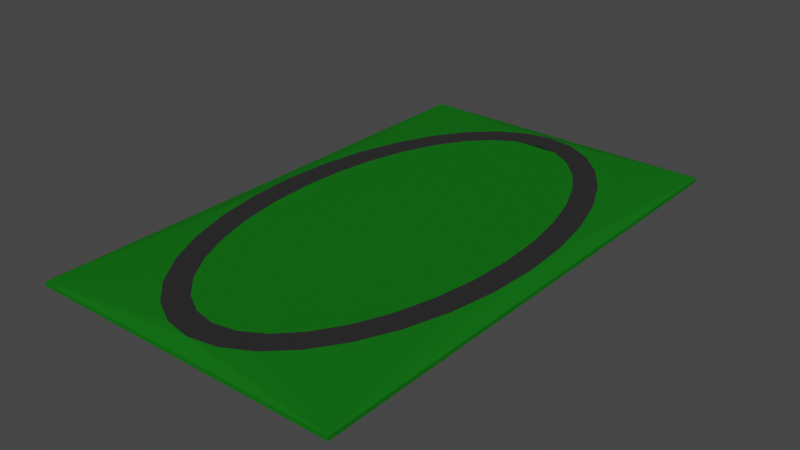 # Source: running_track.blend  (saved by Blender 3.5.10; exported with 4.5.12 LTS)
import bpy
from mathutils import Matrix  # noqa: F401  (used for matrix-valued properties, if any)

bpy.ops.wm.read_factory_settings(use_empty=True)
scene = bpy.context.scene
scene.name = 'Scene'

# ---- collections
col_collection = bpy.data.collections.new('Collection'); scene.collection.children.link(col_collection)

# ---- materials (node trees are filled in below, after node groups)
mat_grass = bpy.data.materials.new('grass')
mat_grass.use_transparent_shadow = False
mat_track = bpy.data.materials.new('track')
mat_track.use_transparent_shadow = False

# ---- material node trees
mat_grass.use_nodes = True; mat_grass.node_tree.nodes.clear()
_N = mat_grass.node_tree.nodes; _L = mat_grass.node_tree.links
n0 = _N.new('ShaderNodeOutputMaterial'); n0.name = 'Material Output'; n0.location = (697, 321)
n1 = _N.new('ShaderNodeBsdfPrincipled'); n1.name = 'Principled BSDF'; n1.location = (318, 339)
n1.distribution = 'GGX'
n1.subsurface_method = 'RANDOM_WALK_SKIN'
n1.inputs[0].default_value = (0.006029, 0.1512, 0.007608, 1.0)
n1.inputs[2].default_value = 0.6739
n1.inputs[3].default_value = 1.45
n1.inputs[11].default_value = 3.8
n1.inputs[12].default_value = 1.0
n1.inputs[13].default_value = 0.1087
n1.inputs[27].default_value = (0.0, 0.0, 0.0, 1.0)
n1.inputs[28].default_value = 1.0
_L.new(n1.outputs[0], n0.inputs[0])
n0.is_active_output = True
mat_track.use_nodes = True; mat_track.node_tree.nodes.clear()
_N = mat_track.node_tree.nodes; _L = mat_track.node_tree.links
n0 = _N.new('ShaderNodeOutputMaterial'); n0.name = 'Material Output'; n0.location = (743, 320)
n1 = _N.new('ShaderNodeBsdfPrincipled'); n1.name = 'Principled BSDF'; n1.location = (10, 300)
n1.distribution = 'GGX'
n1.subsurface_method = 'RANDOM_WALK_SKIN'
n1.inputs[0].default_value = (0.02721, 0.02721, 0.02721, 1.0)
n1.inputs[2].default_value = 0.4348
n1.inputs[3].default_value = 1.45
n1.inputs[13].default_value = 0.1093
n1.inputs[27].default_value = (0.0, 0.0, 0.0, 1.0)
n1.inputs[28].default_value = 1.0
_L.new(n1.outputs[0], n0.inputs[0])
n0.is_active_output = True

# ---- world
world_world = bpy.data.worlds.new('World'); scene.world = world_world
world_world.use_nodes = True; world_world.node_tree.nodes.clear()
_N = world_world.node_tree.nodes; _L = world_world.node_tree.links
n0 = _N.new('ShaderNodeOutputWorld'); n0.name = 'World Output'; n0.location = (300, 300)
n1 = _N.new('ShaderNodeBackground'); n1.name = 'Background'; n1.location = (10, 300)
n1.inputs[0].default_value = (0.05088, 0.05088, 0.05088, 1.0)
_L.new(n1.outputs[0], n0.inputs[0])
n0.is_active_output = True
world_world.color = (0.05088, 0.05088, 0.05088)
world_world.use_sun_shadow = False
world_world.sun_shadow_jitter_overblur = 0.0

# ---- meshes
me_cube_001 = bpy.data.meshes.new('Cube.001')
me_cube_001.from_pydata([(-0.5, -0.5, -0.5), (-0.5, -0.5, 0.5), (-0.5, 0.5, -0.5), (-0.5, 0.5, 0.5), (0.5, -0.5, -0.5), (0.5, -0.5, 0.5), (0.5, 0.5, -0.5), (0.5, 0.5, 0.5), (5.228e-09, -0.47, 1.549), (-0.08684, -0.4609, 1.549), (-0.1704, -0.4342, 1.549), (-0.2473, -0.3908, 1.549), (-0.3148, -0.3323, 1.549), (-0.3701, -0.2611, 1.549), (-0.4113, -0.1799, 1.549), (-0.4366, -0.09169, 1.549), (-0.4452, 8.294e-09, 1.549), (-0.4366, 0.09169, 1.549), (-0.4113, 0.1799, 1.549), (-0.3701, 0.2611, 1.549), (-0.3148, 0.3323, 1.549), (-0.2473, 0.3908, 1.549), (-0.1704, 0.4342, 1.549), (-0.08684, 0.4609, 1.549), (5.228e-09, 0.47, 0.0), (0.08684, 0.4609, 1.549), (0.1704, 0.4342, 1.549), (0.2473, 0.3908, 1.549), (0.3148, 0.3323, 1.549), (0.3701, 0.2611, 1.549), (0.4113, 0.1799, 1.549), (0.4366, 0.09169, 1.549), (0.4452, 8.294e-09, 1.549), (0.4366, -0.09169, 1.549), (0.4113, -0.1799, 1.549), (0.3701, -0.2611, 1.549), (0.3148, -0.3323, 1.549), (0.2473, -0.3908, 1.549), (0.1704, -0.4342, 1.549), (0.08684, -0.4609, 1.549), (5.148e-09, -0.4231, 1.549), (-0.07178, -0.415, 1.549), (-0.1408, -0.3909, 1.549), (-0.2044, -0.3518, 1.549), (-0.2602, -0.2992, 1.549), (-0.3059, -0.2351, 1.549), (-0.3399, -0.1619, 1.549), (-0.3609, -0.08254, 1.549), (-0.3679, 8.412e-09, 1.549), (-0.3609, 0.08254, 1.549), (-0.3399, 0.1619, 1.549), (-0.3059, 0.2351, 1.549), (-0.2602, 0.2992, 1.549), (-0.2044, 0.3518, 1.549), (-0.1408, 0.3909, 1.549), (-0.07178, 0.415, 1.549), (5.148e-09, 0.4231, 0.0), (0.07178, 0.415, 1.549), (0.1408, 0.3909, 1.549), (0.2044, 0.3518, 1.549), (0.2602, 0.2992, 1.549), (0.3059, 0.2351, 1.549), (0.3399, 0.1619, 1.549), (0.3609, 0.08254, 1.549), (0.3679, 8.412e-09, 1.549), (0.3609, -0.08254, 1.549), (0.3399, -0.1619, 1.549), (0.3059, -0.2351, 1.549), (0.2602, -0.2992, 1.549), (0.2044, -0.3518, 1.549), (0.1408, -0.3909, 1.549), (0.07178, -0.415, 1.549), (5.228e-09, 0.47, 0.0), (5.148e-09, 0.4231, 0.0), (5.228e-09, 0.47, 1.549), (5.148e-09, 0.4231, 1.549), (-0.08684, -0.4609, 0.7988), (5.251e-09, -0.47, 0.7988), (-0.1704, -0.4342, 0.7988), (-0.2473, -0.3908, 0.7988), (-0.3148, -0.3323, 0.7988), (-0.3701, -0.2611, 0.7988), (-0.4113, -0.1799, 0.7988), (-0.4366, -0.09169, 0.7988), (-0.4452, 8.294e-09, 0.7988), (-0.4366, 0.09169, 0.7988), (-0.4113, 0.1799, 0.7988), (-0.3701, 0.2611, 0.7988), (-0.3148, 0.3323, 0.7988), (-0.2473, 0.3908, 0.7988), (-0.1704, 0.4342, 0.7988), (-0.08684, 0.4609, 0.7988), (0.1704, 0.4342, 0.7988), (0.08684, 0.4609, 0.7988), (0.2473, 0.3908, 0.7988), (0.3148, 0.3323, 0.7988), (0.3701, 0.2611, 0.7988), (0.4113, 0.1799, 0.7988), (0.4366, 0.09169, 0.7988), (0.4452, 8.294e-09, 0.7988), (0.4366, -0.09169, 0.7988), (0.4113, -0.1799, 0.7988), (0.3701, -0.2611, 0.7988), (0.3148, -0.3323, 0.7988), (0.2473, -0.3908, 0.7988), (0.1704, -0.4342, 0.7988), (0.08684, -0.4609, 0.7988), (-0.07178, -0.415, 0.7988), (5.171e-09, -0.4231, 0.7988), (-0.1408, -0.3909, 0.7988), (-0.2044, -0.3518, 0.7988), (-0.2602, -0.2992, 0.7988), (-0.3059, -0.2351, 0.7988), (-0.3399, -0.1619, 0.7988), (-0.3609, -0.08254, 0.7988), (-0.3679, 8.412e-09, 0.7988), (-0.3609, 0.08254, 0.7988), (-0.3399, 0.1619, 0.7988), (-0.3059, 0.2351, 0.7988), (-0.2602, 0.2992, 0.7988), (-0.2044, 0.3518, 0.7988), (-0.1408, 0.3909, 0.7988), (-0.07178, 0.415, 0.7988), (0.1408, 0.3909, 0.7988), (0.07178, 0.415, 0.7988), (0.2044, 0.3518, 0.7988), (0.2602, 0.2992, 0.7988), (0.3059, 0.2351, 0.7988), (0.3399, 0.1619, 0.7988), (0.3609, 0.08254, 0.7988), (0.3679, 8.412e-09, 0.7988), (0.3609, -0.08254, 0.7988), (0.3399, -0.1619, 0.7988), (0.3059, -0.2351, 0.7988), (0.2602, -0.2992, 0.7988), (0.2044, -0.3518, 0.7988), (0.1408, -0.3909, 0.7988), (0.07178, -0.415, 0.7988), (5.251e-09, 0.47, 0.7988), (5.171e-09, 0.4231, 0.7988)], [(24, 23), (25, 24), (24, 72), (56, 73), (72, 74), (73, 75)], [(0, 1, 3, 2), (2, 3, 7, 6), (6, 7, 5, 4), (4, 5, 1, 0), (2, 6, 4, 0), (41, 42, 43, 44, 45, 46, 47, 48, 49, 50, 51, 52, 53, 54, 55, 56, 57, 58, 59, 60, 61, 62, 63, 64, 65, 66, 67, 68, 69, 70, 71, 40), (55, 54, 121, 122), (57, 75, 139, 124), (27, 28, 95, 94), (54, 53, 120, 121), (8, 1, 5), (3, 74, 7), (25, 74, 7, 32, 31, 30, 29, 28, 27, 26), (33, 32, 5, 8, 39, 38, 37, 36, 35, 34), (7, 32, 5), (8, 1, 16, 15, 14, 13, 12, 11, 10, 9), (16, 3, 74, 23, 22, 21, 20, 19, 18, 17), (1, 16, 3), (122, 91, 138, 93, 124, 139), (77, 76, 107, 108, 137, 106), (107, 76, 78, 79, 80, 81, 82, 83, 84, 85, 86, 87, 88, 89, 90, 91, 122, 121, 120, 119, 118, 117, 116, 115, 114, 113, 112, 111, 110, 109), (124, 93, 92, 94, 95, 96, 97, 98, 99, 100, 101, 102, 103, 104, 105, 106, 137, 136, 135, 134, 133, 132, 131, 130, 129, 128, 127, 126, 125, 123), (28, 29, 96, 95), (75, 55, 122, 139), (29, 30, 97, 96), (30, 31, 98, 97), (58, 57, 124, 123), (31, 32, 99, 98), (59, 58, 123, 125), (32, 33, 100, 99), (60, 59, 125, 126), (33, 34, 101, 100), (61, 60, 126, 127), (34, 35, 102, 101), (8, 9, 76, 77), (62, 61, 127, 128), (35, 36, 103, 102), (9, 10, 78, 76), (63, 62, 128, 129), (36, 37, 104, 103), (10, 11, 79, 78), (64, 63, 129, 130), (37, 38, 105, 104), (11, 12, 80, 79), (65, 64, 130, 131), (38, 39, 106, 105), (12, 13, 81, 80), (66, 65, 131, 132), (39, 8, 77, 106), (13, 14, 82, 81), (67, 66, 132, 133), (41, 40, 108, 107), (14, 15, 83, 82), (68, 67, 133, 134), (42, 41, 107, 109), (15, 16, 84, 83), (69, 68, 134, 135), (43, 42, 109, 110), (16, 17, 85, 84), (70, 69, 135, 136), (44, 43, 110, 111), (17, 18, 86, 85), (71, 70, 136, 137), (45, 44, 111, 112), (18, 19, 87, 86), (40, 71, 137, 108), (46, 45, 112, 113), (19, 20, 88, 87), (47, 46, 113, 114), (20, 21, 89, 88), (48, 47, 114, 115), (21, 22, 90, 89), (49, 48, 115, 116), (22, 23, 91, 90), (50, 49, 116, 117), (51, 50, 117, 118), (23, 74, 138, 91), (52, 51, 118, 119), (25, 26, 92, 93), (74, 25, 93, 138), (53, 52, 119, 120), (26, 27, 94, 92)])
_uv = me_cube_001.uv_layers.new(name='UVMap')
_uv.uv.foreach_set('vector', [0.004801, 0.1123, 0.0, 0.112, 0.3323, 1.0, 0.3337, 0.9952, 0.3337, 0.9952, 0.3323, 1.0, 1.0, 0.9466, 0.9976, 0.942, 0.9976, 0.942, 1.0, 0.9466, 0.96, 0.0, 0.9568, 0.001306, 0.9568, 0.001306, 0.96, 0.0, 0.0, 0.112, 0.004801, 0.1123, 0.3337, 0.9952, 0.9976, 0.942, 0.9568, 0.001306, 0.004801, 0.1123, 0.426, 0.1734, 0.3696, 0.2099, 0.3243, 0.2624, 0.292, 0.3273, 0.2735, 0.4004, 0.2686, 0.4776, 0.2763, 0.5552, 0.2953, 0.6298, 0.3238, 0.6992, 0.36, 0.7612, 0.4023, 0.8146, 0.449, 0.8584, 0.4986, 0.892, 0.5498, 0.915, 0.6013, 0.9273, 0.6512, 0.9215, 0.7003, 0.9191, 0.7455, 0.8988, 0.7863, 0.8679, 0.8215, 0.8266, 0.8496, 0.7756, 0.8695, 0.7157, 0.8797, 0.6481, 0.879, 0.5745, 0.8665, 0.4975, 0.8415, 0.4198, 0.804, 0.3453, 0.7549, 0.2779, 0.6958, 0.2219, 0.6297, 0.181, 0.56, 0.1584, 0.4907, 0.1558, 0.6013, 0.9273, 0.5498, 0.915, 0.55, 0.9116, 0.6012, 0.9238, 0.7003, 0.9191, 0.6518, 0.9286, 0.6515, 0.9252, 0.6998, 0.9157, 0.8203, 0.8926, 0.8637, 0.8474, 0.8624, 0.8441, 0.8192, 0.8892, 0.5498, 0.915, 0.4986, 0.892, 0.499, 0.8886, 0.55, 0.9116, 0.4782, 0.09588, 0.0, 0.112, 0.96, 0.0, 0.3323, 1.0, 0.6582, 0.9595, 1.0, 0.9466, 0.7162, 0.9488, 0.6582, 0.9595, 1.0, 0.9466, 0.9419, 0.5686, 0.9399, 0.6504, 0.9252, 0.7253, 0.8992, 0.7914, 0.8637, 0.8474, 0.8203, 0.8926, 0.7707, 0.9265, 0.9295, 0.4823, 0.9419, 0.5686, 0.96, 0.0, 0.4782, 0.09588, 0.5636, 0.0981, 0.6491, 0.1235, 0.7295, 0.17, 0.8004, 0.2339, 0.8585, 0.3105, 0.9018, 0.3949, 1.0, 0.9466, 0.9419, 0.5686, 0.96, 0.0, 0.4782, 0.09588, 0.0, 0.112, 0.2355, 0.6355, 0.213, 0.5526, 0.2038, 0.4658, 0.21, 0.3787, 0.2328, 0.2954, 0.2726, 0.2208, 0.3285, 0.1598, 0.3982, 0.117, 0.2355, 0.6355, 0.3323, 1.0, 0.6582, 0.9595, 0.5981, 0.9583, 0.5371, 0.9455, 0.4765, 0.921, 0.4179, 0.8849, 0.3626, 0.8377, 0.3125, 0.7797, 0.2694, 0.7118, 0.0, 0.112, 0.2355, 0.6355, 0.3323, 1.0, 0.6012, 0.9238, 0.598, 0.9548, 0.6579, 0.9559, 0.7156, 0.9453, 0.6998, 0.9157, 0.6515, 0.9252, 0.4789, 0.09623, 0.3994, 0.1173, 0.4269, 0.1733, 0.4912, 0.1558, 0.5601, 0.1583, 0.5637, 0.09844, 0.4269, 0.1733, 0.3994, 0.1173, 0.3301, 0.1598, 0.2745, 0.2204, 0.2349, 0.2945, 0.2121, 0.3774, 0.2059, 0.4641, 0.2149, 0.5505, 0.2373, 0.633, 0.271, 0.7091, 0.3138, 0.7767, 0.3636, 0.8344, 0.4186, 0.8816, 0.477, 0.9175, 0.5373, 0.942, 0.598, 0.9548, 0.6012, 0.9238, 0.55, 0.9116, 0.499, 0.8886, 0.4496, 0.8551, 0.4032, 0.8114, 0.3611, 0.7582, 0.325, 0.6964, 0.2968, 0.6274, 0.278, 0.553, 0.2703, 0.4759, 0.2753, 0.399, 0.2937, 0.3263, 0.3258, 0.2618, 0.3709, 0.2095, 0.6998, 0.9157, 0.7156, 0.9453, 0.7698, 0.923, 0.8192, 0.8892, 0.8624, 0.8441, 0.8977, 0.7883, 0.9235, 0.7225, 0.9381, 0.6479, 0.94, 0.5664, 0.9276, 0.4805, 0.9, 0.3935, 0.8569, 0.3096, 0.7991, 0.2334, 0.7286, 0.1699, 0.6487, 0.1237, 0.5637, 0.09844, 0.5601, 0.1583, 0.6294, 0.1808, 0.6952, 0.2214, 0.7538, 0.2772, 0.8027, 0.3442, 0.84, 0.4184, 0.865, 0.4956, 0.8775, 0.5723, 0.8782, 0.6455, 0.8681, 0.7129, 0.8484, 0.7726, 0.8203, 0.8235, 0.7854, 0.8646, 0.7448, 0.8954, 0.8637, 0.8474, 0.8992, 0.7914, 0.8977, 0.7883, 0.8624, 0.8441, 0.6518, 0.9286, 0.6013, 0.9273, 0.6012, 0.9238, 0.6515, 0.9252, 0.8992, 0.7914, 0.9252, 0.7253, 0.9235, 0.7225, 0.8977, 0.7883, 0.9252, 0.7253, 0.9399, 0.6504, 0.9381, 0.6479, 0.9235, 0.7225, 0.7455, 0.8988, 0.7003, 0.9191, 0.6998, 0.9157, 0.7448, 0.8954, 0.9399, 0.6504, 0.9419, 0.5686, 0.94, 0.5664, 0.9381, 0.6479, 0.7863, 0.8679, 0.7455, 0.8988, 0.7448, 0.8954, 0.7854, 0.8646, 0.9419, 0.5686, 0.9295, 0.4823, 0.9276, 0.4805, 0.94, 0.5664, 0.8215, 0.8266, 0.7863, 0.8679, 0.7854, 0.8646, 0.8203, 0.8235, 0.9295, 0.4823, 0.9018, 0.3949, 0.9, 0.3935, 0.9276, 0.4805, 0.8496, 0.7756, 0.8215, 0.8266, 0.8203, 0.8235, 0.8484, 0.7726, 0.9018, 0.3949, 0.8585, 0.3105, 0.8569, 0.3096, 0.9, 0.3935, 0.4782, 0.09588, 0.3982, 0.117, 0.3994, 0.1173, 0.4789, 0.09623, 0.8695, 0.7157, 0.8496, 0.7756, 0.8484, 0.7726, 0.8681, 0.7129, 0.8585, 0.3105, 0.8004, 0.2339, 0.7991, 0.2334, 0.8569, 0.3096, 0.3982, 0.117, 0.3285, 0.1598, 0.3301, 0.1598, 0.3994, 0.1173, 0.8797, 0.6481, 0.8695, 0.7157, 0.8681, 0.7129, 0.8782, 0.6455, 0.8004, 0.2339, 0.7295, 0.17, 0.7286, 0.1699, 0.7991, 0.2334, 0.3285, 0.1598, 0.2726, 0.2208, 0.2745, 0.2204, 0.3301, 0.1598, 0.879, 0.5745, 0.8797, 0.6481, 0.8782, 0.6455, 0.8775, 0.5723, 0.7295, 0.17, 0.6491, 0.1235, 0.6487, 0.1237, 0.7286, 0.1699, 0.2726, 0.2208, 0.2328, 0.2954, 0.2349, 0.2945, 0.2745, 0.2204, 0.8665, 0.4975, 0.879, 0.5745, 0.8775, 0.5723, 0.865, 0.4956, 0.6491, 0.1235, 0.5636, 0.0981, 0.5637, 0.09844, 0.6487, 0.1237, 0.2328, 0.2954, 0.21, 0.3787, 0.2121, 0.3774, 0.2349, 0.2945, 0.8415, 0.4198, 0.8665, 0.4975, 0.865, 0.4956, 0.84, 0.4184, 0.5636, 0.0981, 0.4782, 0.09588, 0.4789, 0.09623, 0.5637, 0.09844, 0.21, 0.3787, 0.2038, 0.4658, 0.2059, 0.4641, 0.2121, 0.3774, 0.804, 0.3453, 0.8415, 0.4198, 0.84, 0.4184, 0.8027, 0.3442, 0.426, 0.1734, 0.4907, 0.1558, 0.4912, 0.1558, 0.4269, 0.1733, 0.2038, 0.4658, 0.213, 0.5526, 0.2149, 0.5505, 0.2059, 0.4641, 0.7549, 0.2779, 0.804, 0.3453, 0.8027, 0.3442, 0.7538, 0.2772, 0.3696, 0.2099, 0.426, 0.1734, 0.4269, 0.1733, 0.3709, 0.2095, 0.213, 0.5526, 0.2355, 0.6355, 0.2373, 0.633, 0.2149, 0.5505, 0.6958, 0.2219, 0.7549, 0.2779, 0.7538, 0.2772, 0.6952, 0.2214, 0.3243, 0.2624, 0.3696, 0.2099, 0.3709, 0.2095, 0.3258, 0.2618, 0.2355, 0.6355, 0.2694, 0.7118, 0.271, 0.7091, 0.2373, 0.633, 0.6297, 0.181, 0.6958, 0.2219, 0.6952, 0.2214, 0.6294, 0.1808, 0.292, 0.3273, 0.3243, 0.2624, 0.3258, 0.2618, 0.2937, 0.3263, 0.2694, 0.7118, 0.3125, 0.7797, 0.3138, 0.7767, 0.271, 0.7091, 0.56, 0.1584, 0.6297, 0.181, 0.6294, 0.1808, 0.5601, 0.1583, 0.2735, 0.4004, 0.292, 0.3273, 0.2937, 0.3263, 0.2753, 0.399, 0.3125, 0.7797, 0.3626, 0.8377, 0.3636, 0.8344, 0.3138, 0.7767, 0.4907, 0.1558, 0.56, 0.1584, 0.5601, 0.1583, 0.4912, 0.1558, 0.2686, 0.4776, 0.2735, 0.4004, 0.2753, 0.399, 0.2703, 0.4759, 0.3626, 0.8377, 0.4179, 0.8849, 0.4186, 0.8816, 0.3636, 0.8344, 0.2763, 0.5552, 0.2686, 0.4776, 0.2703, 0.4759, 0.278, 0.553, 0.4179, 0.8849, 0.4765, 0.921, 0.477, 0.9175, 0.4186, 0.8816, 0.2953, 0.6298, 0.2763, 0.5552, 0.278, 0.553, 0.2968, 0.6274, 0.4765, 0.921, 0.5371, 0.9455, 0.5373, 0.942, 0.477, 0.9175, 0.3238, 0.6992, 0.2953, 0.6298, 0.2968, 0.6274, 0.325, 0.6964, 0.5371, 0.9455, 0.5981, 0.9583, 0.598, 0.9548, 0.5373, 0.942, 0.36, 0.7612, 0.3238, 0.6992, 0.325, 0.6964, 0.3611, 0.7582, 0.4023, 0.8146, 0.36, 0.7612, 0.3611, 0.7582, 0.4032, 0.8114, 0.5981, 0.9583, 0.6582, 0.9595, 0.6579, 0.9559, 0.598, 0.9548, 0.449, 0.8584, 0.4023, 0.8146, 0.4032, 0.8114, 0.4496, 0.8551, 0.7162, 0.9488, 0.7707, 0.9265, 0.7698, 0.923, 0.7156, 0.9453, 0.6582, 0.9595, 0.7162, 0.9488, 0.7156, 0.9453, 0.6579, 0.9559, 0.4986, 0.892, 0.449, 0.8584, 0.4496, 0.8551, 0.499, 0.8886, 0.7707, 0.9265, 0.8203, 0.8926, 0.8192, 0.8892, 0.7698, 0.923])
me_cube_001.materials.append(mat_grass)
me_cube_001.update()
me_cube_002 = bpy.data.meshes.new('Cube.002')
me_cube_002.from_pydata([(5.228e-09, -0.47, 1.598), (-0.08684, -0.4609, 1.598), (-0.1704, -0.4342, 1.598), (-0.2473, -0.3908, 1.598), (-0.3148, -0.3323, 1.598), (-0.3701, -0.2611, 1.598), (-0.4113, -0.1799, 1.598), (-0.4366, -0.09169, 1.598), (-0.4452, 8.294e-09, 1.598), (-0.4366, 0.09169, 1.598), (-0.4113, 0.1799, 1.598), (-0.3701, 0.2611, 1.598), (-0.3148, 0.3323, 1.598), (-0.2473, 0.3908, 1.598), (-0.1704, 0.4342, 1.598), (-0.08684, 0.4609, 1.598), (0.08684, 0.4609, 1.598), (0.1704, 0.4342, 1.598), (0.2473, 0.3908, 1.598), (0.3148, 0.3323, 1.598), (0.3701, 0.2611, 1.598), (0.4113, 0.1799, 1.598), (0.4366, 0.09169, 1.598), (0.4452, 8.294e-09, 1.598), (0.4366, -0.09169, 1.598), (0.4113, -0.1799, 1.598), (0.3701, -0.2611, 1.598), (0.3148, -0.3323, 1.598), (0.2473, -0.3908, 1.598), (0.1704, -0.4342, 1.598), (0.08684, -0.4609, 1.598), (5.148e-09, -0.4231, 1.598), (-0.07178, -0.415, 1.598), (-0.1408, -0.3909, 1.598), (-0.2044, -0.3518, 1.598), (-0.2602, -0.2992, 1.598), (-0.3059, -0.2351, 1.598), (-0.3399, -0.1619, 1.598), (-0.3609, -0.08254, 1.598), (-0.3679, 8.412e-09, 1.598), (-0.3609, 0.08254, 1.598), (-0.3399, 0.1619, 1.598), (-0.3059, 0.2351, 1.598), (-0.2602, 0.2992, 1.598), (-0.2044, 0.3518, 1.598), (-0.1408, 0.3909, 1.598), (-0.07178, 0.415, 1.598), (0.07178, 0.415, 1.598), (0.1408, 0.3909, 1.598), (0.2044, 0.3518, 1.598), (0.2602, 0.2992, 1.598), (0.3059, 0.2351, 1.598), (0.3399, 0.1619, 1.598), (0.3609, 0.08254, 1.598), (0.3679, 8.412e-09, 1.598), (0.3609, -0.08254, 1.598), (0.3399, -0.1619, 1.598), (0.3059, -0.2351, 1.598), (0.2602, -0.2992, 1.598), (0.2044, -0.3518, 1.598), (0.1408, -0.3909, 1.598), (0.07178, -0.415, 1.598), (5.228e-09, 0.47, 1.598), (5.148e-09, 0.4231, 1.598), (-0.08684, -0.4609, 0.7982), (5.34e-09, -0.47, 0.7982), (-0.1704, -0.4342, 0.7982), (-0.2473, -0.3908, 0.7982), (-0.3148, -0.3323, 0.7982), (-0.3701, -0.2611, 0.7982), (-0.4113, -0.1799, 0.7982), (-0.4366, -0.09169, 0.7982), (-0.4452, 8.294e-09, 0.7982), (-0.4366, 0.09169, 0.7982), (-0.4113, 0.1799, 0.7982), (-0.3701, 0.2611, 0.7982), (-0.3148, 0.3323, 0.7982), (-0.2473, 0.3908, 0.7982), (-0.1704, 0.4342, 0.7982), (-0.08684, 0.4609, 0.7982), (0.1704, 0.4342, 0.7982), (0.08684, 0.4609, 0.7982), (0.2473, 0.3908, 0.7982), (0.3148, 0.3323, 0.7982), (0.3701, 0.2611, 0.7982), (0.4113, 0.1799, 0.7982), (0.4366, 0.09169, 0.7982), (0.4452, 8.294e-09, 0.7982), (0.4366, -0.09169, 0.7982), (0.4113, -0.1799, 0.7982), (0.3701, -0.2611, 0.7982), (0.3148, -0.3323, 0.7982), (0.2473, -0.3908, 0.7982), (0.1704, -0.4342, 0.7982), (0.08684, -0.4609, 0.7982), (-0.07178, -0.415, 0.7982), (5.26e-09, -0.4231, 0.7982), (-0.1408, -0.3909, 0.7982), (-0.2044, -0.3518, 0.7982), (-0.2602, -0.2992, 0.7982), (-0.3059, -0.2351, 0.7982), (-0.3399, -0.1619, 0.7982), (-0.3609, -0.08254, 0.7982), (-0.3679, 8.412e-09, 0.7982), (-0.3609, 0.08254, 0.7982), (-0.3399, 0.1619, 0.7982), (-0.3059, 0.2351, 0.7982), (-0.2602, 0.2992, 0.7982), (-0.2044, 0.3518, 0.7982), (-0.1408, 0.3909, 0.7982), (-0.07178, 0.415, 0.7982), (0.1408, 0.3909, 0.7982), (0.07178, 0.415, 0.7982), (0.2044, 0.3518, 0.7982), (0.2602, 0.2992, 0.7982), (0.3059, 0.2351, 0.7982), (0.3399, 0.1619, 0.7982), (0.3609, 0.08254, 0.7982), (0.3679, 8.412e-09, 0.7982), (0.3609, -0.08254, 0.7982), (0.3399, -0.1619, 0.7982), (0.3059, -0.2351, 0.7982), (0.2602, -0.2992, 0.7982), (0.2044, -0.3518, 0.7982), (0.1408, -0.3909, 0.7982), (0.07178, -0.415, 0.7982), (5.34e-09, 0.47, 0.7982), (5.26e-09, 0.4231, 0.7982)], [], [(46, 63, 47, 16, 62, 15), (0, 30, 61, 31, 32, 1), (32, 33, 34, 35, 36, 37, 38, 39, 40, 41, 42, 43, 44, 45, 46, 15, 14, 13, 12, 11, 10, 9, 8, 7, 6, 5, 4, 3, 2, 1), (47, 48, 49, 50, 51, 52, 53, 54, 55, 56, 57, 58, 59, 60, 61, 30, 29, 28, 27, 26, 25, 24, 23, 22, 21, 20, 19, 18, 17, 16), (110, 79, 126, 81, 112, 127), (65, 64, 95, 96, 125, 94), (95, 64, 66, 67, 68, 69, 70, 71, 72, 73, 74, 75, 76, 77, 78, 79, 110, 109, 108, 107, 106, 105, 104, 103, 102, 101, 100, 99, 98, 97), (112, 81, 80, 82, 83, 84, 85, 86, 87, 88, 89, 90, 91, 92, 93, 94, 125, 124, 123, 122, 121, 120, 119, 118, 117, 116, 115, 114, 113, 111), (55, 54, 118, 119), (27, 28, 92, 91), (0, 1, 64, 65), (56, 55, 119, 120), (28, 29, 93, 92), (1, 2, 66, 64), (57, 56, 120, 121), (29, 30, 94, 93), (2, 3, 67, 66), (58, 57, 121, 122), (30, 0, 65, 94), (3, 4, 68, 67), (59, 58, 122, 123), (32, 31, 96, 95), (4, 5, 69, 68), (60, 59, 123, 124), (33, 32, 95, 97), (5, 6, 70, 69), (61, 60, 124, 125), (34, 33, 97, 98), (6, 7, 71, 70), (31, 61, 125, 96), (35, 34, 98, 99), (7, 8, 72, 71), (36, 35, 99, 100), (8, 9, 73, 72), (15, 62, 126, 79), (37, 36, 100, 101), (9, 10, 74, 73), (62, 16, 81, 126), (38, 37, 101, 102), (10, 11, 75, 74), (39, 38, 102, 103), (11, 12, 76, 75), (47, 63, 127, 112), (40, 39, 103, 104), (12, 13, 77, 76), (63, 46, 110, 127), (41, 40, 104, 105), (13, 14, 78, 77), (42, 41, 105, 106), (14, 15, 79, 78), (43, 42, 106, 107), (16, 17, 80, 81), (44, 43, 107, 108), (17, 18, 82, 80), (45, 44, 108, 109), (18, 19, 83, 82), (46, 45, 109, 110), (19, 20, 84, 83), (48, 47, 112, 111), (20, 21, 85, 84), (49, 48, 111, 113), (21, 22, 86, 85), (50, 49, 113, 114), (22, 23, 87, 86), (51, 50, 114, 115), (23, 24, 88, 87), (52, 51, 115, 116), (24, 25, 89, 88), (53, 52, 116, 117), (25, 26, 90, 89), (54, 53, 117, 118), (26, 27, 91, 90)])
_uv = me_cube_002.uv_layers.new(name='UVMap')
_uv.uv.foreach_set('vector', [0.8305, 0.7703, 0.8589, 0.7367, 0.8739, 0.6939, 0.9192, 0.7083, 0.8994, 0.7594, 0.8651, 0.7999, 0.08366, 0.3006, 0.1028, 0.2488, 0.1416, 0.2817, 0.1245, 0.3236, 0.122, 0.372, 0.08071, 0.359, 0.122, 0.372, 0.1334, 0.4248, 0.1576, 0.4798, 0.1933, 0.5353, 0.239, 0.5894, 0.2929, 0.6403, 0.3532, 0.6868, 0.4181, 0.7274, 0.4855, 0.761, 0.5535, 0.7866, 0.6201, 0.8033, 0.6832, 0.8104, 0.7407, 0.8074, 0.7905, 0.794, 0.8305, 0.7703, 0.8651, 0.7999, 0.8183, 0.829, 0.7614, 0.8462, 0.6966, 0.8516, 0.6262, 0.8455, 0.5525, 0.8285, 0.4777, 0.8013, 0.4039, 0.7648, 0.3331, 0.7202, 0.2673, 0.6685, 0.2086, 0.6112, 0.1587, 0.5497, 0.1197, 0.4859, 0.09313, 0.4216, 0.08071, 0.359, 0.8739, 0.6939, 0.8743, 0.6431, 0.8594, 0.5862, 0.829, 0.5253, 0.784, 0.4631, 0.7259, 0.4024, 0.6571, 0.3461, 0.5809, 0.2972, 0.5009, 0.258, 0.421, 0.2304, 0.3451, 0.2156, 0.2767, 0.214, 0.2187, 0.2252, 0.1732, 0.2483, 0.1416, 0.2817, 0.1028, 0.2488, 0.1384, 0.2063, 0.1898, 0.1752, 0.2556, 0.1579, 0.3334, 0.1557, 0.4198, 0.1694, 0.5107, 0.1988, 0.6016, 0.2426, 0.6876, 0.2987, 0.7646, 0.364, 0.8288, 0.4352, 0.8774, 0.5086, 0.909, 0.5806, 0.9227, 0.6481, 0.9192, 0.7083, 0.8295, 0.7661, 0.8638, 0.7956, 0.8979, 0.7552, 0.9175, 0.7044, 0.8726, 0.69, 0.8576, 0.7326, 0.08722, 0.2992, 0.08422, 0.3573, 0.1253, 0.3702, 0.1279, 0.3221, 0.1448, 0.2804, 0.1063, 0.2478, 0.1253, 0.3702, 0.08422, 0.3573, 0.0965, 0.4195, 0.1228, 0.4835, 0.1616, 0.547, 0.2111, 0.6081, 0.2696, 0.6652, 0.3349, 0.7166, 0.4053, 0.761, 0.4787, 0.7972, 0.5531, 0.8242, 0.6264, 0.8411, 0.6964, 0.8471, 0.7608, 0.8417, 0.8174, 0.8245, 0.8638, 0.7956, 0.8295, 0.7661, 0.7897, 0.7897, 0.7402, 0.8031, 0.6831, 0.8061, 0.6204, 0.7991, 0.5541, 0.7825, 0.4865, 0.7571, 0.4194, 0.7237, 0.355, 0.6833, 0.295, 0.6371, 0.2414, 0.5864, 0.196, 0.5326, 0.1605, 0.4775, 0.1365, 0.4227, 0.8726, 0.69, 0.9175, 0.7044, 0.921, 0.6444, 0.9073, 0.5773, 0.876, 0.5057, 0.8276, 0.4328, 0.7639, 0.3621, 0.6874, 0.2971, 0.6019, 0.2415, 0.5117, 0.198, 0.4214, 0.1688, 0.3356, 0.1552, 0.2583, 0.1574, 0.1929, 0.1746, 0.1417, 0.2054, 0.1063, 0.2478, 0.1448, 0.2804, 0.1763, 0.2472, 0.2215, 0.2243, 0.2792, 0.2131, 0.3472, 0.2147, 0.4226, 0.2294, 0.5019, 0.2568, 0.5814, 0.2957, 0.6571, 0.3443, 0.7254, 0.4002, 0.7832, 0.4605, 0.8279, 0.5224, 0.8581, 0.5829, 0.8729, 0.6395, 0.5009, 0.258, 0.5809, 0.2972, 0.5814, 0.2957, 0.5019, 0.2568, 0.2556, 0.1579, 0.1898, 0.1752, 0.1929, 0.1746, 0.2583, 0.1574, 0.08366, 0.3006, 0.08071, 0.359, 0.08422, 0.3573, 0.08722, 0.2992, 0.421, 0.2304, 0.5009, 0.258, 0.5019, 0.2568, 0.4226, 0.2294, 0.1898, 0.1752, 0.1384, 0.2063, 0.1417, 0.2054, 0.1929, 0.1746, 0.08071, 0.359, 0.09313, 0.4216, 0.0965, 0.4195, 0.08422, 0.3573, 0.3451, 0.2156, 0.421, 0.2304, 0.4226, 0.2294, 0.3472, 0.2147, 0.1384, 0.2063, 0.1028, 0.2488, 0.1063, 0.2478, 0.1417, 0.2054, 0.09313, 0.4216, 0.1197, 0.4859, 0.1228, 0.4835, 0.0965, 0.4195, 0.2767, 0.214, 0.3451, 0.2156, 0.3472, 0.2147, 0.2792, 0.2131, 0.1028, 0.2488, 0.08366, 0.3006, 0.08722, 0.2992, 0.1063, 0.2478, 0.1197, 0.4859, 0.1587, 0.5497, 0.1616, 0.547, 0.1228, 0.4835, 0.2187, 0.2252, 0.2767, 0.214, 0.2792, 0.2131, 0.2215, 0.2243, 0.122, 0.372, 0.1245, 0.3236, 0.1279, 0.3221, 0.1253, 0.3702, 0.1587, 0.5497, 0.2086, 0.6112, 0.2111, 0.6081, 0.1616, 0.547, 0.1732, 0.2483, 0.2187, 0.2252, 0.2215, 0.2243, 0.1763, 0.2472, 0.1334, 0.4248, 0.122, 0.372, 0.1253, 0.3702, 0.1365, 0.4227, 0.2086, 0.6112, 0.2673, 0.6685, 0.2696, 0.6652, 0.2111, 0.6081, 0.1416, 0.2817, 0.1732, 0.2483, 0.1763, 0.2472, 0.1448, 0.2804, 0.1576, 0.4798, 0.1334, 0.4248, 0.1365, 0.4227, 0.1605, 0.4775, 0.2673, 0.6685, 0.3331, 0.7202, 0.3349, 0.7166, 0.2696, 0.6652, 0.1245, 0.3236, 0.1416, 0.2817, 0.1448, 0.2804, 0.1279, 0.3221, 0.1933, 0.5353, 0.1576, 0.4798, 0.1605, 0.4775, 0.196, 0.5326, 0.3331, 0.7202, 0.4039, 0.7648, 0.4053, 0.761, 0.3349, 0.7166, 0.239, 0.5894, 0.1933, 0.5353, 0.196, 0.5326, 0.2414, 0.5864, 0.4039, 0.7648, 0.4777, 0.8013, 0.4787, 0.7972, 0.4053, 0.761, 0.8651, 0.7999, 0.8994, 0.7594, 0.8979, 0.7552, 0.8638, 0.7956, 0.2929, 0.6403, 0.239, 0.5894, 0.2414, 0.5864, 0.295, 0.6371, 0.4777, 0.8013, 0.5525, 0.8285, 0.5531, 0.8242, 0.4787, 0.7972, 0.8994, 0.7594, 0.9192, 0.7083, 0.9175, 0.7044, 0.8979, 0.7552, 0.3532, 0.6868, 0.2929, 0.6403, 0.295, 0.6371, 0.355, 0.6833, 0.5525, 0.8285, 0.6262, 0.8455, 0.6264, 0.8411, 0.5531, 0.8242, 0.4181, 0.7274, 0.3532, 0.6868, 0.355, 0.6833, 0.4194, 0.7237, 0.6262, 0.8455, 0.6966, 0.8516, 0.6964, 0.8471, 0.6264, 0.8411, 0.8739, 0.6939, 0.8589, 0.7367, 0.8576, 0.7326, 0.8726, 0.69, 0.4855, 0.761, 0.4181, 0.7274, 0.4194, 0.7237, 0.4865, 0.7571, 0.6966, 0.8516, 0.7614, 0.8462, 0.7608, 0.8417, 0.6964, 0.8471, 0.8589, 0.7367, 0.8305, 0.7703, 0.8295, 0.7661, 0.8576, 0.7326, 0.5535, 0.7866, 0.4855, 0.761, 0.4865, 0.7571, 0.5541, 0.7825, 0.7614, 0.8462, 0.8183, 0.829, 0.8174, 0.8245, 0.7608, 0.8417, 0.6201, 0.8033, 0.5535, 0.7866, 0.5541, 0.7825, 0.6204, 0.7991, 0.8183, 0.829, 0.8651, 0.7999, 0.8638, 0.7956, 0.8174, 0.8245, 0.6832, 0.8104, 0.6201, 0.8033, 0.6204, 0.7991, 0.6831, 0.8061, 0.9192, 0.7083, 0.9227, 0.6481, 0.921, 0.6444, 0.9175, 0.7044, 0.7407, 0.8074, 0.6832, 0.8104, 0.6831, 0.8061, 0.7402, 0.8031, 0.9227, 0.6481, 0.909, 0.5806, 0.9073, 0.5773, 0.921, 0.6444, 0.7905, 0.794, 0.7407, 0.8074, 0.7402, 0.8031, 0.7897, 0.7897, 0.909, 0.5806, 0.8774, 0.5086, 0.876, 0.5057, 0.9073, 0.5773, 0.8305, 0.7703, 0.7905, 0.794, 0.7897, 0.7897, 0.8295, 0.7661, 0.8774, 0.5086, 0.8288, 0.4352, 0.8276, 0.4328, 0.876, 0.5057, 0.8743, 0.6431, 0.8739, 0.6939, 0.8726, 0.69, 0.8729, 0.6395, 0.8288, 0.4352, 0.7646, 0.364, 0.7639, 0.3621, 0.8276, 0.4328, 0.8594, 0.5862, 0.8743, 0.6431, 0.8729, 0.6395, 0.8581, 0.5829, 0.7646, 0.364, 0.6876, 0.2987, 0.6874, 0.2971, 0.7639, 0.3621, 0.829, 0.5253, 0.8594, 0.5862, 0.8581, 0.5829, 0.8279, 0.5224, 0.6876, 0.2987, 0.6016, 0.2426, 0.6019, 0.2415, 0.6874, 0.2971, 0.784, 0.4631, 0.829, 0.5253, 0.8279, 0.5224, 0.7832, 0.4605, 0.6016, 0.2426, 0.5107, 0.1988, 0.5117, 0.198, 0.6019, 0.2415, 0.7259, 0.4024, 0.784, 0.4631, 0.7832, 0.4605, 0.7254, 0.4002, 0.5107, 0.1988, 0.4198, 0.1694, 0.4214, 0.1688, 0.5117, 0.198, 0.6571, 0.3461, 0.7259, 0.4024, 0.7254, 0.4002, 0.6571, 0.3443, 0.4198, 0.1694, 0.3334, 0.1557, 0.3356, 0.1552, 0.4214, 0.1688, 0.5809, 0.2972, 0.6571, 0.3461, 0.6571, 0.3443, 0.5814, 0.2957, 0.3334, 0.1557, 0.2556, 0.1579, 0.2583, 0.1574, 0.3356, 0.1552])
me_cube_002.materials.append(mat_track)
me_cube_002.update()

# ---- objects
ob_field = bpy.data.objects.new('field', me_cube_001)
ob_track = bpy.data.objects.new('track', me_cube_002)

# ---- transforms, parenting, visibility, modifiers, constraints
ob_field.location = (0.0, 0.0, 0.0)
ob_field.scale = (75.0, 125.0, 1.0)
ob_track.location = (0.0, 0.0, 0.0)
ob_track.scale = (75.0, 125.0, 1.0)

# ---- collection membership
col_collection.objects.link(ob_field)
col_collection.objects.link(ob_track)

# ---- scene / render settings (as saved in the file)
scene.frame_start = 1; scene.frame_end = 250; scene.frame_set(1)
scene.render.engine = 'BLENDER_EEVEE_NEXT'
scene.cycles.sampling_pattern = 'TABULATED_SOBOL'
scene.view_settings.view_transform = 'Filmic'
bpy.context.view_layer.update()

# ---- added for rendering (the .blend has no active camera and no usable light): camera, sun
cam_auto = bpy.data.cameras.new('AutoCamera')
cam_auto.lens = 50.0
cam_auto.sensor_width = 36.0
cam_auto.clip_end = 2367.27
ob_auto_camera = bpy.data.objects.new('AutoCamera', cam_auto)
scene.collection.objects.link(ob_auto_camera)
ob_auto_camera.location = (134.887, -161.865, 108.459)
ob_auto_camera.rotation_euler = (1.09748, -7.21219e-08, 0.694738)
scene.camera = ob_auto_camera
light_auto_sun = bpy.data.lights.new('AutoSun', 'SUN')
light_auto_sun.energy = 3.0
light_auto_sun.angle = 0.0523599
ob_auto_sun = bpy.data.objects.new('AutoSun', light_auto_sun)
scene.collection.objects.link(ob_auto_sun)
ob_auto_sun.rotation_euler = (0.872665, 0.174533, 0.523599)
bpy.context.view_layer.update()
